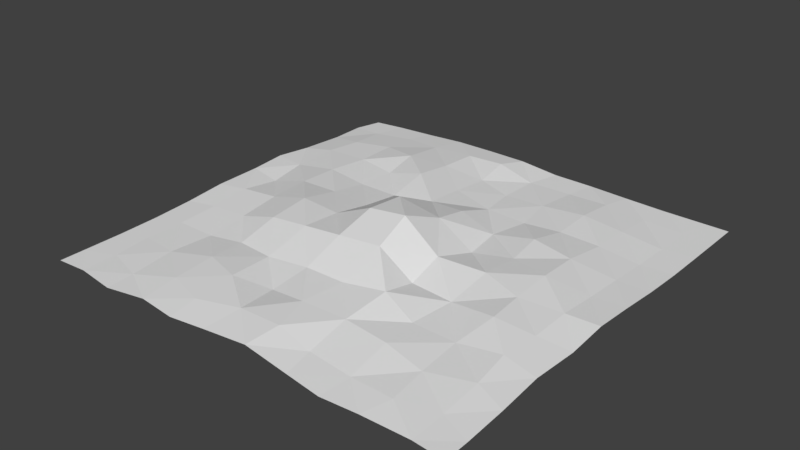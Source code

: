 # Source: cemetaryground.blend  (saved by Blender 2.79.0; exported with 4.5.12 LTS)
import bpy
from mathutils import Matrix  # noqa: F401  (used for matrix-valued properties, if any)

bpy.ops.wm.read_factory_settings(use_empty=True)
scene = bpy.context.scene
scene.name = 'Scene'

# ---- collections
col_collection_1 = bpy.data.collections.new('Collection 1'); scene.collection.children.link(col_collection_1)

# ---- materials (node trees are filled in below, after node groups)
mat_material = bpy.data.materials.new('Material')
mat_material.alpha_threshold = 0.0
mat_material.use_transparent_shadow = False
mat_material.roughness = 0.5
mat_material.line_color = (0.0, 0.0, 0.0, 1.0)

# ---- material node trees

# ---- world
world_world = bpy.data.worlds.new('World'); scene.world = world_world
world_world.color = (0.05088, 0.05088, 0.05088)
world_world.use_sun_shadow = False
world_world.sun_shadow_jitter_overblur = 0.0
world_world.cycles.sampling_method = 'MANUAL'

# ---- meshes
me_cube = bpy.data.meshes.new('Cube')
me_cube.from_pydata([(0.9545, 0.9545, 1.0), (0.9545, -0.9545, 1.0), (-0.9545, -0.9545, 1.0), (-0.9394, 0.9394, 1.108), (0.9545, 0.8409, 1.0), (0.9545, 0.6591, 1.0), (0.9545, 0.4773, 1.097), (0.9545, 0.2955, 1.761), (0.9545, 0.1136, 2.992), (0.9545, -0.06818, 3.951), (0.9545, -0.25, 2.667), (0.9455, -0.4545, 2.816), (0.9545, -0.6591, 2.115), (0.9545, -0.8409, 1.17), (0.8409, 0.9545, 1.0), (0.6591, 0.9545, 1.0), (0.4773, 0.9545, 1.3), (0.2955, 0.9545, 1.717), (0.1136, 0.9545, 1.788), (-0.06818, 0.9545, 3.147), (-0.25, 0.9545, 3.2), (-0.4318, 0.9545, 3.038), (-0.6136, 0.9545, 2.113), (-0.7955, 0.9545, 1.383), (0.8182, -0.9455, 1.264), (0.6136, -0.9545, 1.507), (0.4545, -0.9697, 1.719), (0.2955, -0.9545, 2.369), (0.09091, -0.9455, 4.273), (-0.1136, -0.9545, 3.02), (-0.2727, -0.9697, 2.454), (-0.4545, -0.9455, 1.992), (-0.6364, -0.9697, 1.143), (-0.8182, -0.9455, 1.045), (-0.9545, -0.8409, 1.0), (-0.9545, -0.6591, 1.021), (-0.9545, -0.4773, 1.33), (-0.9545, -0.2955, 2.096), (-0.9545, -0.1136, 3.385), (-0.9455, 0.09091, 4.057), (-0.9697, 0.2727, 3.714), (-0.9545, 0.4318, 2.9), (-0.9455, 0.6364, 2.288), (-0.9697, 0.8182, 1.219), (0.8182, 0.8182, 1.0), (0.8182, 0.6364, 1.173), (0.8182, 0.4545, 1.644), (0.8182, 0.2727, 2.729), (0.8182, 0.09091, 3.53), (0.8182, -0.09091, 4.775), (0.8182, -0.2727, 4.438), (0.8, -0.4364, 4.356), (0.8182, -0.6061, 3.25), (0.8182, -0.7879, 1.829), (0.6364, 0.8182, 1.278), (0.6364, 0.6364, 2.596), (0.6364, 0.4545, 3.237), (0.6234, 0.2597, 4.988), (0.6364, 0.06061, 6.395), (0.6364, -0.1212, 5.659), (0.6545, -0.2909, 6.082), (0.6234, -0.4675, 3.518), (0.6364, -0.6667, 3.078), (0.6545, -0.8364, 2.492), (0.4545, 0.8182, 2.363), (0.4545, 0.6364, 3.968), (0.4545, 0.4545, 3.474), (0.4364, 0.2909, 5.739), (0.4545, 0.1212, 4.983), (0.4545, -0.06061, 6.368), (0.4545, -0.2727, 4.0), (0.4364, -0.4727, 4.108), (0.4545, -0.6364, 4.677), (0.4675, -0.8312, 2.353), (0.2727, 0.8182, 1.911), (0.2597, 0.6234, 2.961), (0.2909, 0.4364, 3.046), (0.2597, 0.2597, 3.696), (0.2909, 0.07273, 4.14), (0.2597, -0.1039, 7.802), (0.2727, -0.2727, 4.89), (0.2727, -0.4242, 7.519), (0.2597, -0.6234, 5.399), (0.2727, -0.8182, 3.046), (0.07792, 0.8052, 2.082), (0.07273, 0.6182, 2.417), (0.1039, 0.4416, 3.254), (0.09091, 0.2727, 7.515), (0.1039, 0.1039, 10.53), (0.07273, -0.07273, 16.01), (0.1039, -0.2597, 12.24), (0.09091, -0.4545, 6.246), (0.06061, -0.6364, 5.673), (0.1091, -0.8, 5.436), (-0.1091, 0.8364, 4.402), (-0.09091, 0.6667, 3.03), (-0.09091, 0.4848, 4.454), (-0.07792, 0.2857, 6.372), (-0.09091, 0.09091, 13.72), (-0.09091, -0.09091, 15.04), (-0.09091, -0.2727, 11.24), (-0.09091, -0.4545, 6.051), (-0.1091, -0.6182, 3.634), (-0.07792, -0.8052, 5.32), (-0.2727, 0.8182, 4.481), (-0.2727, 0.6364, 5.467), (-0.2727, 0.4545, 7.41), (-0.2727, 0.2727, 4.164), (-0.2727, 0.09091, 5.951), (-0.2727, -0.09091, 8.607), (-0.2727, -0.2727, 9.661), (-0.2857, -0.4675, 4.723), (-0.2727, -0.6667, 5.506), (-0.2727, -0.8485, 4.069), (-0.4675, 0.8052, 3.861), (-0.4545, 0.6061, 6.189), (-0.4364, 0.4364, 4.408), (-0.4545, 0.2727, 4.124), (-0.4545, 0.09091, 6.653), (-0.4545, -0.09091, 9.547), (-0.4545, -0.2727, 8.019), (-0.4727, -0.4364, 3.478), (-0.4545, -0.6061, 4.684), (-0.4545, -0.7879, 3.644), (-0.6545, 0.8364, 2.567), (-0.6364, 0.6667, 4.031), (-0.6234, 0.4675, 4.625), (-0.6364, 0.2727, 5.686), (-0.6364, 0.09091, 6.186), (-0.6364, -0.09091, 5.577), (-0.6364, -0.2727, 3.773), (-0.6364, -0.4545, 2.25), (-0.6494, -0.6494, 2.481), (-0.6364, -0.8485, 1.589), (-0.8312, 0.8052, 1.95), (-0.8, 0.6182, 3.811), (-0.8182, 0.4545, 4.414), (-0.8312, 0.2597, 3.444), (-0.8, 0.07273, 2.972), (-0.8182, -0.09091, 4.111), (-0.8182, -0.2727, 2.855), (-0.8182, -0.4545, 2.243), (-0.8364, -0.6182, 1.407), (-0.8182, -0.7879, 1.177)], [], [(34, 33, 143), (13, 24, 1), (63, 24, 53), (73, 25, 63), (73, 27, 26), (83, 28, 27), (103, 28, 93), (113, 29, 103), (113, 31, 30), (133, 31, 123), (133, 33, 32), (14, 4, 0), (44, 5, 4), (45, 6, 5), (46, 7, 6), (47, 8, 7), (48, 9, 8), (49, 10, 9), (50, 11, 10), (11, 52, 12), (12, 53, 13), (15, 44, 14), (54, 45, 44), (55, 46, 45), (56, 47, 46), (57, 48, 47), (58, 49, 48), (59, 50, 49), (60, 51, 50), (61, 52, 51), (62, 53, 52), (16, 54, 15), (64, 55, 54), (65, 56, 55), (66, 57, 56), (57, 68, 58), (58, 69, 59), (59, 70, 60), (70, 61, 60), (61, 72, 62), (62, 73, 63), (17, 64, 16), (74, 65, 64), (75, 66, 65), (76, 67, 66), (77, 68, 67), (78, 69, 68), (79, 70, 69), (70, 81, 71), (71, 82, 72), (72, 83, 73), (18, 74, 17), (84, 75, 74), (75, 86, 76), (86, 77, 76), (77, 88, 78), (88, 79, 78), (79, 90, 80), (90, 81, 80), (91, 82, 81), (82, 93, 83), (19, 84, 18), (84, 95, 85), (85, 96, 86), (86, 97, 87), (97, 88, 87), (98, 89, 88), (99, 90, 89), (100, 91, 90), (101, 92, 91), (92, 103, 93), (20, 94, 19), (104, 95, 94), (105, 96, 95), (106, 97, 96), (107, 98, 97), (108, 99, 98), (109, 100, 99), (110, 101, 100), (111, 102, 101), (112, 103, 102), (21, 104, 20), (114, 105, 104), (115, 106, 105), (116, 107, 106), (117, 108, 107), (118, 109, 108), (119, 110, 109), (120, 111, 110), (111, 122, 112), (112, 123, 113), (22, 114, 21), (114, 125, 115), (115, 126, 116), (126, 117, 116), (127, 118, 117), (128, 119, 118), (129, 120, 119), (130, 121, 120), (131, 122, 121), (132, 123, 122), (23, 124, 22), (134, 125, 124), (135, 126, 125), (136, 127, 126), (137, 128, 127), (138, 129, 128), (139, 130, 129), (140, 131, 130), (141, 132, 131), (132, 143, 133), (3, 134, 23), (134, 42, 135), (42, 136, 135), (41, 137, 136), (137, 39, 138), (39, 139, 138), (38, 140, 139), (37, 141, 140), (36, 142, 141), (35, 143, 142), (34, 2, 33), (13, 53, 24), (63, 25, 24), (73, 26, 25), (73, 83, 27), (83, 93, 28), (103, 29, 28), (113, 30, 29), (113, 123, 31), (133, 32, 31), (133, 143, 33), (14, 44, 4), (44, 45, 5), (45, 46, 6), (46, 47, 7), (47, 48, 8), (48, 49, 9), (49, 50, 10), (50, 51, 11), (11, 51, 52), (12, 52, 53), (15, 54, 44), (54, 55, 45), (55, 56, 46), (56, 57, 47), (57, 58, 48), (58, 59, 49), (59, 60, 50), (60, 61, 51), (61, 62, 52), (62, 63, 53), (16, 64, 54), (64, 65, 55), (65, 66, 56), (66, 67, 57), (57, 67, 68), (58, 68, 69), (59, 69, 70), (70, 71, 61), (61, 71, 72), (62, 72, 73), (17, 74, 64), (74, 75, 65), (75, 76, 66), (76, 77, 67), (77, 78, 68), (78, 79, 69), (79, 80, 70), (70, 80, 81), (71, 81, 82), (72, 82, 83), (18, 84, 74), (84, 85, 75), (75, 85, 86), (86, 87, 77), (77, 87, 88), (88, 89, 79), (79, 89, 90), (90, 91, 81), (91, 92, 82), (82, 92, 93), (19, 94, 84), (84, 94, 95), (85, 95, 96), (86, 96, 97), (97, 98, 88), (98, 99, 89), (99, 100, 90), (100, 101, 91), (101, 102, 92), (92, 102, 103), (20, 104, 94), (104, 105, 95), (105, 106, 96), (106, 107, 97), (107, 108, 98), (108, 109, 99), (109, 110, 100), (110, 111, 101), (111, 112, 102), (112, 113, 103), (21, 114, 104), (114, 115, 105), (115, 116, 106), (116, 117, 107), (117, 118, 108), (118, 119, 109), (119, 120, 110), (120, 121, 111), (111, 121, 122), (112, 122, 123), (22, 124, 114), (114, 124, 125), (115, 125, 126), (126, 127, 117), (127, 128, 118), (128, 129, 119), (129, 130, 120), (130, 131, 121), (131, 132, 122), (132, 133, 123), (23, 134, 124), (134, 135, 125), (135, 136, 126), (136, 137, 127), (137, 138, 128), (138, 139, 129), (139, 140, 130), (140, 141, 131), (141, 142, 132), (132, 142, 143), (3, 43, 134), (134, 43, 42), (42, 41, 136), (41, 40, 137), (137, 40, 39), (39, 38, 139), (38, 37, 140), (37, 36, 141), (36, 35, 142), (35, 34, 143)])
me_cube.materials.append(mat_material)
me_cube.use_remesh_preserve_volume = False
me_cube.use_remesh_preserve_attributes = False
me_cube.use_mirror_vertex_groups = False
me_cube.update()

# ---- objects
ob_cube = bpy.data.objects.new('Cube', me_cube)

# ---- transforms, parenting, visibility, modifiers, constraints
ob_cube.location = (0.0, 0.0, 0.0)
ob_cube.scale = (8.0, 8.0, 0.1)
ob_cube.lock_rotations_4d = False
ob_cube.empty_display_type = 'ARROWS'
ob_cube.lineart.crease_threshold = 0.0

# ---- collection membership
col_collection_1.objects.link(ob_cube)

# ---- scene / render settings (as saved in the file)
scene.frame_start = 1; scene.frame_end = 250; scene.frame_set(0)
scene.render.engine = 'BLENDER_EEVEE_NEXT'
scene.render.resolution_percentage = 50
scene.render.dither_intensity = 0.0
scene.cycles.use_denoising = False
scene.cycles.samples = 128
scene.cycles.sampling_pattern = 'TABULATED_SOBOL'
scene.cycles.use_adaptive_sampling = False
scene.cycles.use_light_tree = False
scene.cycles.blur_glossy = 0.0
scene.cycles.sample_clamp_indirect = 0.0
scene.view_settings.view_transform = 'Standard'
bpy.context.view_layer.update()

# ---- added for rendering (the .blend has no active camera and no usable light): camera, sun
cam_auto = bpy.data.cameras.new('AutoCamera')
cam_auto.lens = 50.0
cam_auto.sensor_width = 36.0
cam_auto.clip_end = 1000.0
ob_auto_camera = bpy.data.objects.new('AutoCamera', cam_auto)
scene.collection.objects.link(ob_auto_camera)
ob_auto_camera.location = (20.1297, -24.2889, 17.0029)
ob_auto_camera.rotation_euler = (1.09748, -7.21219e-08, 0.694738)
scene.camera = ob_auto_camera
light_auto_sun = bpy.data.lights.new('AutoSun', 'SUN')
light_auto_sun.energy = 3.0
light_auto_sun.angle = 0.0523599
ob_auto_sun = bpy.data.objects.new('AutoSun', light_auto_sun)
scene.collection.objects.link(ob_auto_sun)
ob_auto_sun.rotation_euler = (0.872665, 0.174533, 0.523599)
bpy.context.view_layer.update()
